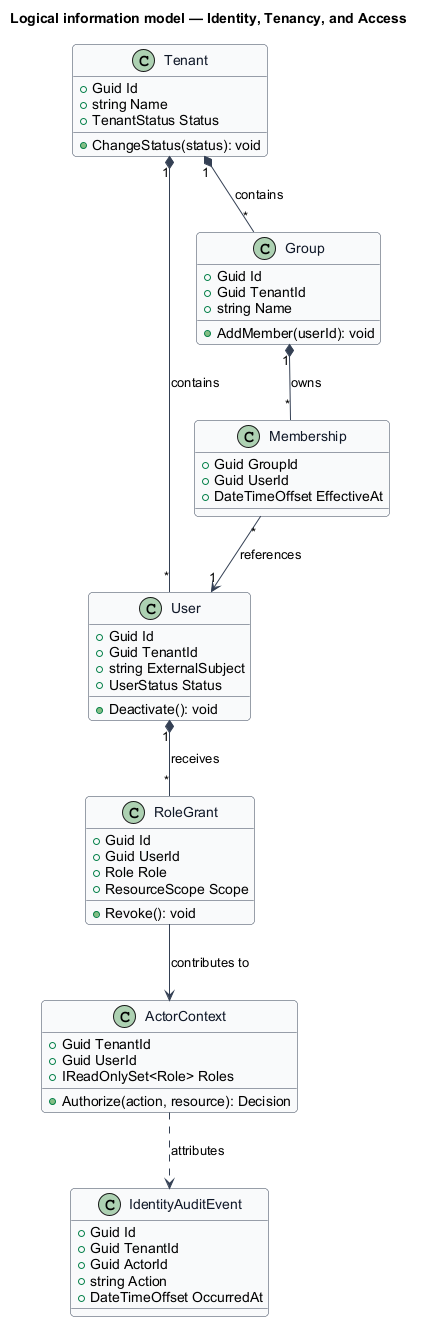

The diagram above was rendered by PlantUML. Its source (embedded in the PNG):
@startuml
skinparam backgroundColor #FFFFFF
skinparam shadowing false
skinparam roundcorner 8
skinparam defaultFontName Arial
skinparam ArrowColor #344054
skinparam class {
  BorderColor #344054
  FontColor #101828
  BackgroundColor #F9FAFB
}
title Logical information model — Identity, Tenancy, and Access

class Tenant {
  +Guid Id
  +string Name
  +TenantStatus Status
  +ChangeStatus(status): void
}

class User {
  +Guid Id
  +Guid TenantId
  +string ExternalSubject
  +UserStatus Status
  +Deactivate(): void
}

class Group {
  +Guid Id
  +Guid TenantId
  +string Name
  +AddMember(userId): void
}

class Membership {
  +Guid GroupId
  +Guid UserId
  +DateTimeOffset EffectiveAt
}

class RoleGrant {
  +Guid Id
  +Guid UserId
  +Role Role
  +ResourceScope Scope
  +Revoke(): void
}

class ActorContext {
  +Guid TenantId
  +Guid UserId
  +IReadOnlySet<Role> Roles
  +Authorize(action, resource): Decision
}

class IdentityAuditEvent {
  +Guid Id
  +Guid TenantId
  +Guid ActorId
  +string Action
  +DateTimeOffset OccurredAt
}

Tenant "1" *-- "*" User : contains
Tenant "1" *-- "*" Group : contains
Group "1" *-- "*" Membership : owns
Membership "*" --> "1" User : references
User "1" *-- "*" RoleGrant : receives
RoleGrant --> ActorContext : contributes to
ActorContext ..> IdentityAuditEvent : attributes
@enduml